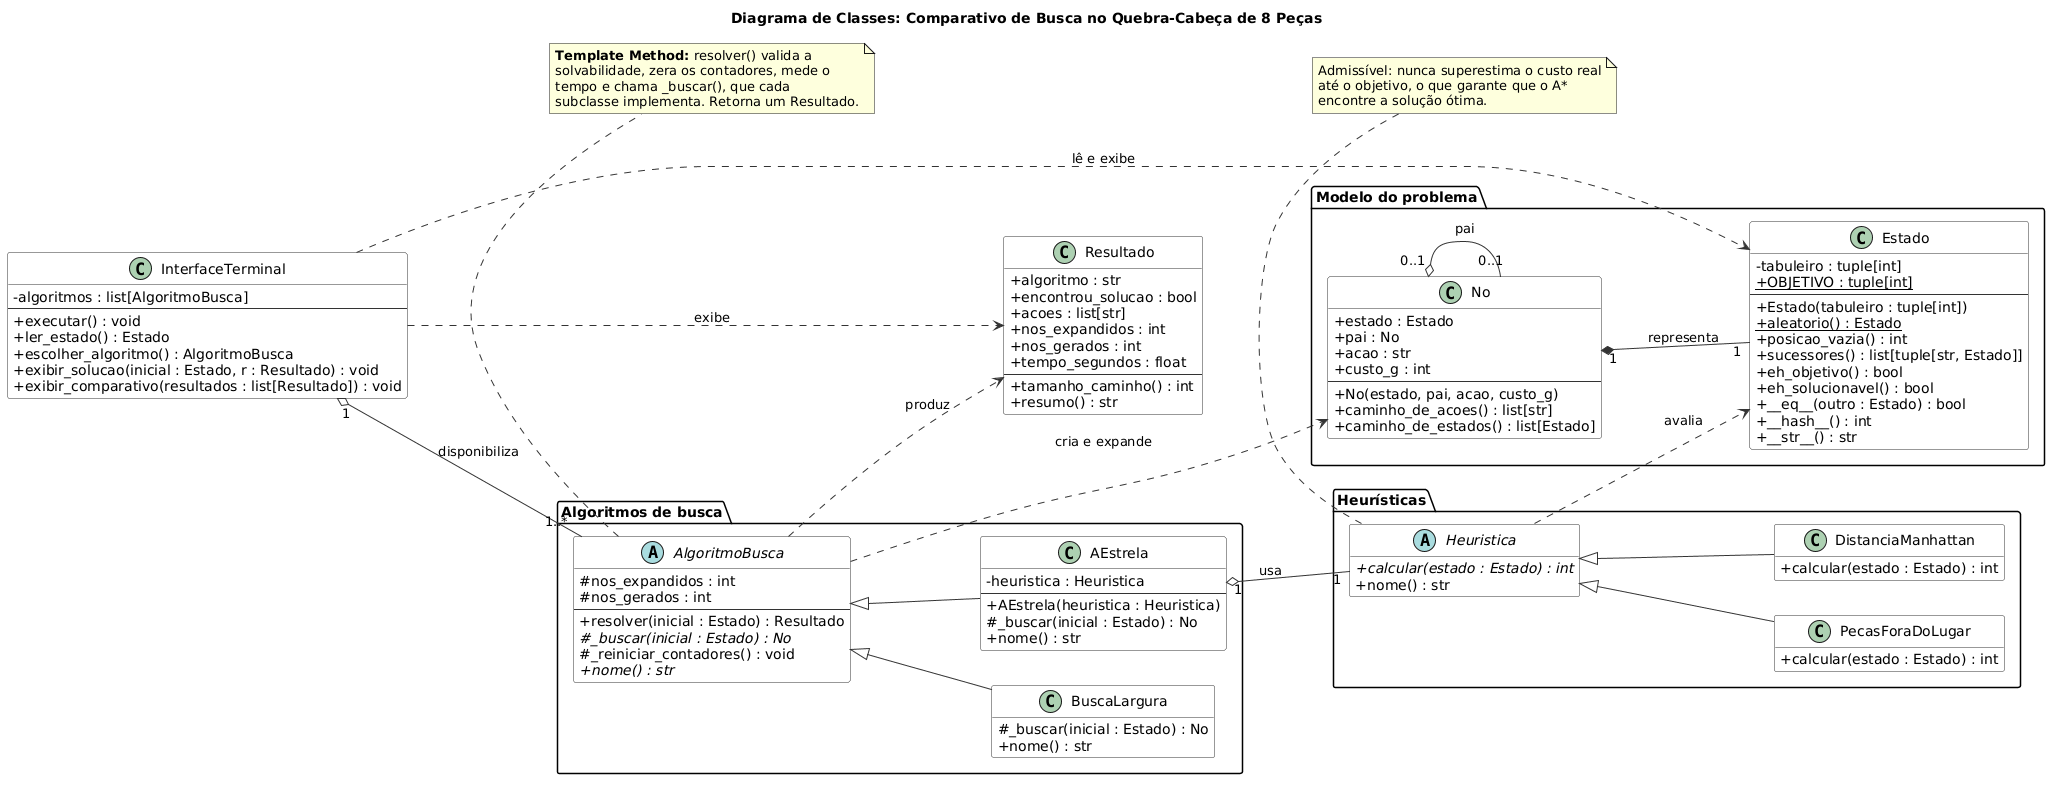

The diagram above was rendered by PlantUML. Its source (embedded in the PNG):
@startuml
title Diagrama de Classes: Comparativo de Busca no Quebra-Cabeça de 8 Peças

skinparam backgroundColor white
skinparam classAttributeIconSize 0
skinparam shadowing false
skinparam defaultFontName Arial
skinparam class {
  BackgroundColor #FDFDFD
  BorderColor #333333
  ArrowColor #333333
}
hide empty members
left to right direction

' ============================================================
' MODELO DO PROBLEMA
' ============================================================
package "Modelo do problema" {

  class Estado {
    - tabuleiro : tuple[int]
    + {static} OBJETIVO : tuple[int]
    --
    + Estado(tabuleiro : tuple[int])
    + {static} aleatorio() : Estado
    + posicao_vazia() : int
    + sucessores() : list[tuple[str, Estado]]
    + eh_objetivo() : bool
    + eh_solucionavel() : bool
    + __eq__(outro : Estado) : bool
    + __hash__() : int
    + __str__() : str
  }

  class No {
    + estado : Estado
    + pai : No
    + acao : str
    + custo_g : int
    --
    + No(estado, pai, acao, custo_g)
    + caminho_de_acoes() : list[str]
    + caminho_de_estados() : list[Estado]
  }
}

' ============================================================
' HEURÍSTICAS
' ============================================================
package "Heurísticas" {

  abstract class Heuristica {
    + {abstract} calcular(estado : Estado) : int
    + nome() : str
  }

  class PecasForaDoLugar {
    + calcular(estado : Estado) : int
  }

  class DistanciaManhattan {
    + calcular(estado : Estado) : int
  }
}

' ============================================================
' ALGORITMOS DE BUSCA
' ============================================================
package "Algoritmos de busca" {

  abstract class AlgoritmoBusca {
    # nos_expandidos : int
    # nos_gerados : int
    --
    + resolver(inicial : Estado) : Resultado
    # {abstract} _buscar(inicial : Estado) : No
    # _reiniciar_contadores() : void
    + {abstract} nome() : str
  }

  class BuscaLargura {
    # _buscar(inicial : Estado) : No
    + nome() : str
  }

  class AEstrela {
    - heuristica : Heuristica
    --
    + AEstrela(heuristica : Heuristica)
    # _buscar(inicial : Estado) : No
    + nome() : str
  }
}

' ============================================================
' RESULTADO
' ============================================================
class Resultado {
  + algoritmo : str
  + encontrou_solucao : bool
  + acoes : list[str]
  + nos_expandidos : int
  + nos_gerados : int
  + tempo_segundos : float
  --
  + tamanho_caminho() : int
  + resumo() : str
}

' ============================================================
' INTERFACE
' ============================================================
class InterfaceTerminal {
  - algoritmos : list[AlgoritmoBusca]
  --
  + executar() : void
  + ler_estado() : Estado
  + escolher_algoritmo() : AlgoritmoBusca
  + exibir_solucao(inicial : Estado, r : Resultado) : void
  + exibir_comparativo(resultados : list[Resultado]) : void
}

' ============================================================
' RELACIONAMENTOS
' ============================================================

' Herança
Heuristica <|-- PecasForaDoLugar
Heuristica <|-- DistanciaManhattan
AlgoritmoBusca <|-- BuscaLargura
AlgoritmoBusca <|-- AEstrela

' Composição / agregação / associação
No "1" *-- "1" Estado : representa
No "0..1" o-- "0..1" No : pai
AEstrela "1" o-- "1" Heuristica : usa
InterfaceTerminal "1" o-- "1..*" AlgoritmoBusca : disponibiliza

' Dependências
AlgoritmoBusca ..> No : cria e expande
AlgoritmoBusca ..> Resultado : produz
Heuristica ..> Estado : avalia
InterfaceTerminal ..> Estado : lê e exibe
InterfaceTerminal ..> Resultado : exibe

note bottom of AlgoritmoBusca
  **Template Method:** resolver() valida a
  solvabilidade, zera os contadores, mede o
  tempo e chama _buscar(), que cada
  subclasse implementa. Retorna um Resultado.
end note

note bottom of Heuristica
  Admissível: nunca superestima o custo real
  até o objetivo, o que garante que o A*
  encontre a solução ótima.
end note
@enduml